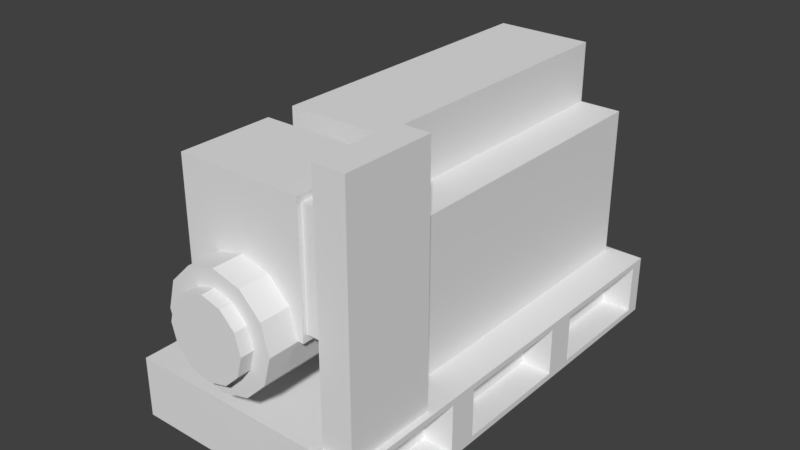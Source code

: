 # Source: Generator.blend  (saved by Blender 2.79.0; exported with 4.5.12 LTS)
import bpy
from mathutils import Matrix  # noqa: F401  (used for matrix-valued properties, if any)

bpy.ops.wm.read_factory_settings(use_empty=True)
scene = bpy.context.scene
scene.name = 'Scene'

# ---- collections
col_collection_1 = bpy.data.collections.new('Collection 1'); scene.collection.children.link(col_collection_1)

# ---- world
world_world = bpy.data.worlds.new('World'); scene.world = world_world
world_world.color = (0.05088, 0.05088, 0.05088)
world_world.use_sun_shadow = False
world_world.sun_shadow_jitter_overblur = 0.0
world_world.cycles.sampling_method = 'MANUAL'

# ---- meshes
me_cube_004 = bpy.data.meshes.new('Cube.004')
me_cube_004.from_pydata([(-3.5, -5.0, -2.5), (-3.5, -5.0, 2.5), (-3.5, 5.0, -2.5), (-3.5, 5.0, 2.5), (2.5, -5.0, -2.5), (2.5, -5.0, 2.5), (2.5, 5.0, -2.5), (2.5, 5.0, 2.5), (-2.1, -5.0, 2.5), (-2.1, 5.0, 2.5), (1.1, 5.0, 2.5), (1.1, -5.0, 2.5), (-2.1, -5.0, 4.5), (-2.1, 5.0, 4.5), (1.1, 5.0, 4.5), (1.1, -5.0, 4.5)], [], [(0, 1, 3, 2), (2, 3, 7, 6), (6, 7, 5, 4), (4, 5, 1, 0), (2, 6, 4, 0), (7, 3, 9, 10), (11, 10, 14, 15), (5, 7, 10, 11), (3, 1, 8, 9), (1, 5, 11, 8), (14, 13, 12, 15), (9, 8, 12, 13), (8, 11, 15, 12), (10, 9, 13, 14)])
me_cube_004.use_remesh_preserve_volume = False
me_cube_004.use_remesh_preserve_attributes = False
me_cube_004.use_mirror_vertex_groups = False
me_cube_004.update()
me_cylinder = bpy.data.meshes.new('Cylinder')
me_cylinder.from_pydata([(-2.501e-08, 1.0, -1.357), (-2.501e-08, 1.0, 1.357), (0.5, 0.866, -1.357), (0.5, 0.866, 1.357), (0.866, 0.5, -1.357), (0.866, 0.5, 1.357), (1.0, 4.688e-09, -1.357), (1.0, -4.924e-08, 1.357), (0.866, -0.5, -1.357), (0.866, -0.5, 1.357), (0.5, -0.866, -1.357), (0.5, -0.866, 1.357), (1.26e-07, -1.0, -1.357), (1.26e-07, -1.0, 1.357), (-0.5, -0.866, -1.357), (-0.5, -0.866, 1.357), (-0.866, -0.5, -1.357), (-0.866, -0.5, 1.357), (-1.0, -4.165e-07, -1.357), (-1.0, -4.704e-07, 1.357), (-0.866, 0.5, -1.357), (-0.866, 0.5, 1.357), (-0.5, 0.866, -1.357), (-0.5, 0.866, 1.357), (0.35, 0.6062, 1.357), (-2.049e-08, 0.7, 1.357), (0.6062, 0.35, 1.357), (0.7, -7.321e-08, 1.357), (0.6062, -0.35, 1.357), (0.35, -0.6062, 1.357), (8.521e-08, -0.7, 1.357), (-0.35, -0.6062, 1.357), (-0.6062, -0.35, 1.357), (-0.7, -3.681e-07, 1.357), (-0.6062, 0.35, 1.357), (-0.35, 0.6062, 1.357), (0.35, 0.6062, 1.588), (-2.049e-08, 0.7, 1.588), (0.6062, 0.35, 1.588), (0.7, -9.065e-08, 1.588), (0.6062, -0.35, 1.588), (0.35, -0.6062, 1.588), (8.521e-08, -0.7, 1.588), (-0.35, -0.6062, 1.588), (-0.6062, -0.35, 1.588), (-0.7, -3.855e-07, 1.588), (-0.6062, 0.35, 1.588), (-0.35, 0.6062, 1.588), (-1.099, -1.192e-07, 0.8242), (-1.099, 2.198, 0.8242), (-1.099, -1.192e-07, -0.8242), (-1.099, 2.198, -0.8242), (1.099, -1.192e-07, 0.8242), (1.099, 2.198, 0.8242), (1.099, -1.192e-07, -0.8242), (1.099, 2.198, -0.8242), (1.099, 2.088, -0.7418), (1.099, 0.1099, -0.7418), (1.099, 0.1099, 0.7418), (1.099, 2.088, 0.7418), (1.648, 2.088, -0.7418), (1.648, 0.1099, -0.7418), (1.648, 0.1099, 0.7418), (1.648, 2.088, 0.7418)], [], [(0, 1, 3, 2), (2, 3, 5, 4), (4, 5, 7, 6), (6, 7, 9, 8), (8, 9, 11, 10), (10, 11, 13, 12), (12, 13, 15, 14), (14, 15, 17, 16), (16, 17, 19, 18), (18, 19, 21, 20), (19, 17, 32, 33), (20, 21, 23, 22), (22, 23, 1, 0), (0, 2, 4, 6, 8, 10, 12, 14, 16, 18, 20, 22), (32, 31, 43, 44), (17, 15, 31, 32), (15, 13, 30, 31), (13, 11, 29, 30), (11, 9, 28, 29), (9, 7, 27, 28), (1, 23, 35, 25), (3, 1, 25, 24), (7, 5, 26, 27), (23, 21, 34, 35), (5, 3, 24, 26), (21, 19, 33, 34), (36, 37, 47, 46, 45, 44, 43, 42, 41, 40, 39, 38), (29, 28, 40, 41), (25, 35, 47, 37), (26, 24, 36, 38), (33, 32, 44, 45), (30, 29, 41, 42), (27, 26, 38, 39), (34, 33, 45, 46), (31, 30, 42, 43), (28, 27, 39, 40), (35, 34, 46, 47), (24, 25, 37, 36), (48, 49, 51, 50), (50, 51, 55, 54), (54, 55, 56, 57), (52, 53, 49, 48), (50, 54, 52, 48), (55, 51, 49, 53), (59, 58, 62, 63), (53, 52, 58, 59), (52, 54, 57, 58), (55, 53, 59, 56), (61, 60, 63, 62), (58, 57, 61, 62), (56, 59, 63, 60), (57, 56, 60, 61)])
me_cylinder.use_remesh_preserve_volume = False
me_cylinder.use_remesh_preserve_attributes = False
me_cylinder.use_mirror_vertex_groups = False
me_cylinder.update()
me_cube_002 = bpy.data.meshes.new('Cube.002')
me_cube_002.from_pydata([(0.0, -1.0, -1.0), (0.0, -1.0, 7.0), (0.0, 2.0, -1.0), (0.0, 2.0, 7.0), (1.0, -1.0, -1.0), (1.0, -1.0, 7.0), (1.0, 2.0, -1.0), (1.0, 2.0, 7.0)], [], [(0, 1, 3, 2), (2, 3, 7, 6), (6, 7, 5, 4), (4, 5, 1, 0), (2, 6, 4, 0), (7, 3, 1, 5)])
me_cube_002.use_remesh_preserve_volume = False
me_cube_002.use_remesh_preserve_attributes = False
me_cube_002.use_mirror_vertex_groups = False
me_cube_002.update()
me_cube_001 = bpy.data.meshes.new('Cube.001')
me_cube_001.from_pydata([(-4.0, -7.0, 0.0), (-4.0, -7.0, 2.0), (-4.0, 7.389, 0.0), (-4.0, 7.389, 2.0), (4.0, -7.0, 0.0), (4.0, -7.0, 2.0), (4.0, 7.389, 0.0), (4.0, 7.389, 2.0), (-4.0, -2.5, 0.0), (-4.0, -2.5, 2.0), (4.0, -2.5, 0.0), (4.0, -2.5, 2.0), (-4.0, 2.5, 2.0), (4.0, 2.5, 0.0), (-4.0, 2.5, 0.0), (4.0, 2.5, 2.0), (4.0, -2.95, 1.8), (4.0, -6.55, 1.8), (4.0, -6.55, 0.2), (4.0, -2.95, 0.2), (3.0, -2.95, 1.8), (3.0, -6.55, 1.8), (3.0, -6.55, 0.2), (3.0, -2.95, 0.2), (4.0, 2.0, 1.8), (4.0, -2.0, 1.8), (4.0, -2.0, 0.2), (4.0, 2.0, 0.2), (3.0, 2.0, 1.8), (3.0, -2.0, 1.8), (3.0, -2.0, 0.2), (3.0, 2.0, 0.2), (4.0, 6.9, 1.8), (4.0, 6.9, 0.2), (4.0, 2.989, 0.2), (4.0, 2.989, 1.8), (3.0, 6.9, 1.8), (3.0, 6.9, 0.2), (3.0, 2.989, 0.2), (3.0, 2.989, 1.8)], [], [(14, 12, 3, 2), (2, 3, 7, 6), (5, 4, 18, 17), (4, 5, 1, 0), (8, 10, 4, 0), (11, 9, 1, 5), (15, 12, 9, 11), (14, 13, 10, 8), (11, 10, 26, 25), (0, 1, 9, 8), (13, 6, 33, 34), (2, 6, 13, 14), (7, 3, 12, 15), (8, 9, 12, 14), (19, 16, 20, 23), (10, 11, 16, 19), (4, 10, 19, 18), (11, 5, 17, 16), (23, 20, 21, 22), (17, 18, 22, 21), (18, 19, 23, 22), (16, 17, 21, 20), (27, 24, 28, 31), (10, 13, 27, 26), (15, 11, 25, 24), (13, 15, 24, 27), (31, 28, 29, 30), (25, 26, 30, 29), (26, 27, 31, 30), (24, 25, 29, 28), (32, 35, 39, 36), (7, 15, 35, 32), (6, 7, 32, 33), (15, 13, 34, 35), (37, 36, 39, 38), (33, 32, 36, 37), (35, 34, 38, 39), (34, 33, 37, 38)])
me_cube_001.use_remesh_preserve_volume = False
me_cube_001.use_remesh_preserve_attributes = False
me_cube_001.use_mirror_vertex_groups = False
me_cube_001.update()

# ---- objects
ob_bigbox = bpy.data.objects.new('BigBox', me_cube_004)
ob_engine = bpy.data.objects.new('Engine', me_cylinder)
ob_controlbox = bpy.data.objects.new('ControlBox', me_cube_002)
ob_base = bpy.data.objects.new('Base', me_cube_001)

# ---- transforms, parenting, visibility, modifiers, constraints
ob_bigbox.location = (0.0, 2.0, 4.5)
ob_bigbox.lineart.crease_threshold = 0.0
ob_engine.location = (0.0, -5.5, 5.0)
ob_engine.rotation_euler = (1.571, -0.0, 0.0)
ob_engine.scale = (1.82, 1.82, 1.82)
ob_engine.lineart.crease_threshold = 0.0
ob_controlbox.location = (2.518, -6.0, 3.0)
ob_controlbox.lineart.crease_threshold = 0.0
ob_base.location = (-0.2717, -0.191, 0.0)
ob_base.lineart.crease_threshold = 0.0

# ---- collection membership
col_collection_1.objects.link(ob_bigbox)
col_collection_1.objects.link(ob_engine)
col_collection_1.objects.link(ob_controlbox)
col_collection_1.objects.link(ob_base)

# ---- scene / render settings (as saved in the file)
scene.frame_start = 1; scene.frame_end = 250; scene.frame_set(1)
scene.render.engine = 'BLENDER_EEVEE_NEXT'
scene.render.resolution_percentage = 50
scene.render.dither_intensity = 0.0
scene.cycles.use_denoising = False
scene.cycles.samples = 128
scene.cycles.sampling_pattern = 'TABULATED_SOBOL'
scene.cycles.use_adaptive_sampling = False
scene.cycles.use_light_tree = False
scene.cycles.blur_glossy = 0.0
scene.cycles.sample_clamp_indirect = 0.0
scene.view_settings.view_transform = 'Standard'
bpy.context.view_layer.update()

# ---- added for rendering (the .blend has no active camera and no usable light): camera, sun
cam_auto = bpy.data.cameras.new('AutoCamera')
cam_auto.lens = 50.0
cam_auto.sensor_width = 36.0
cam_auto.clip_end = 1000.0
ob_auto_camera = bpy.data.objects.new('AutoCamera', cam_auto)
scene.collection.objects.link(ob_auto_camera)
ob_auto_camera.location = (18.394, -22.9952, 19.9326)
ob_auto_camera.rotation_euler = (1.09748, -7.21219e-08, 0.694738)
scene.camera = ob_auto_camera
light_auto_sun = bpy.data.lights.new('AutoSun', 'SUN')
light_auto_sun.energy = 3.0
light_auto_sun.angle = 0.0523599
ob_auto_sun = bpy.data.objects.new('AutoSun', light_auto_sun)
scene.collection.objects.link(ob_auto_sun)
ob_auto_sun.rotation_euler = (0.872665, 0.174533, 0.523599)
bpy.context.view_layer.update()
